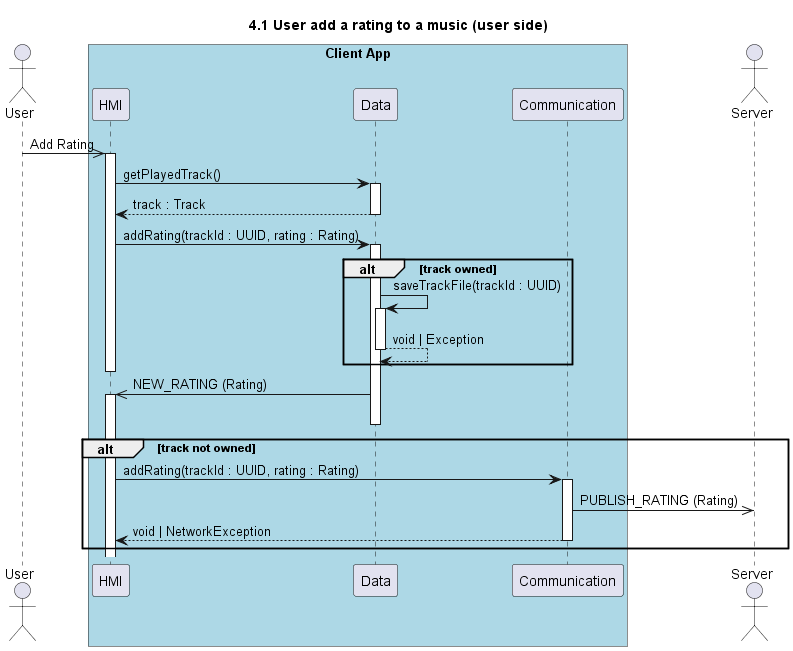

The diagram above was rendered by PlantUML. Its source (embedded in the PNG):
@startuml 4.1 User add a rating to a music (user side)
title 4.1 User add a rating to a music (user side)

actor "User" as user
box "Client App" #LightBlue
    participant "HMI" as hmi
    participant "Data" as data
    participant "Communication" as com
end box
actor "Server" as server

user ->> hmi++: Add Rating

hmi -> data++ : getPlayedTrack()
return track : Track


hmi -> data++ : addRating(trackId : UUID, rating : Rating)
alt track owned
    data->data++: saveTrackFile(trackId : UUID)
    return void | Exception
end

deactivate hmi
data->>hmi++:  NEW_RATING (Rating) 
deactivate data 

alt track not owned
    hmi -> com++ : addRating(trackId : UUID, rating : Rating)
    com ->> server : PUBLISH_RATING (Rating)
    return void | NetworkException
end


@enduml